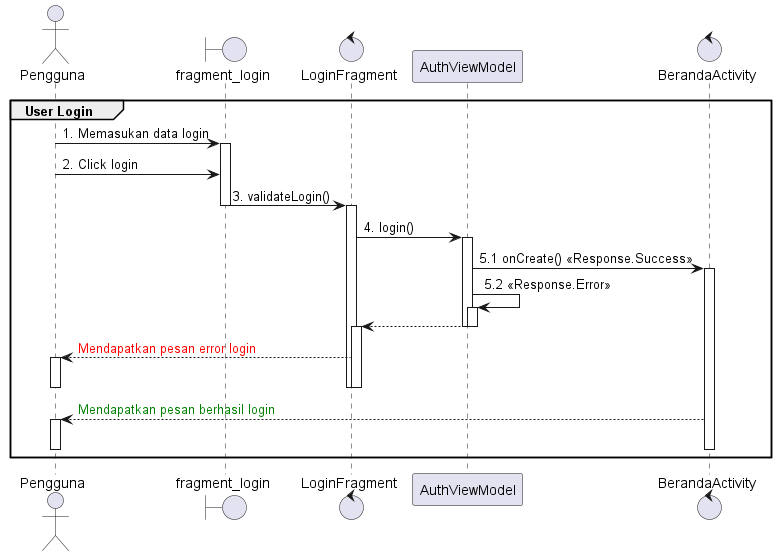

The diagram above was rendered by PlantUML. Its source (embedded in the PNG):
@startuml
'https://plantuml.com/sequence-diagram
group User Login
actor       Pengguna
boundary    fragment_login
control     LoginFragment

Pengguna -> fragment_login : 1. Memasukan data login
activate fragment_login
Pengguna -> fragment_login : 2. Click login

fragment_login -> LoginFragment : 3. validateLogin()
deactivate fragment_login

activate LoginFragment
LoginFragment -> AuthViewModel : 4. login()
activate AuthViewModel

control BerandaActivity
AuthViewModel -> BerandaActivity : 5.1 onCreate() <<Response.Success>>
activate BerandaActivity

AuthViewModel -> AuthViewModel : 5.2 <<Response.Error>>
activate AuthViewModel
LoginFragment <-- AuthViewModel
deactivate AuthViewModel
deactivate AuthViewModel

activate LoginFragment
Pengguna <-- LoginFragment : <font color=red>Mendapatkan pesan error login
activate Pengguna
deactivate LoginFragment
deactivate Pengguna
deactivate LoginFragment


Pengguna <-- BerandaActivity :  <font color=green>Mendapatkan pesan berhasil login
activate Pengguna
deactivate Pengguna
deactivate BerandaActivity
end
@enduml